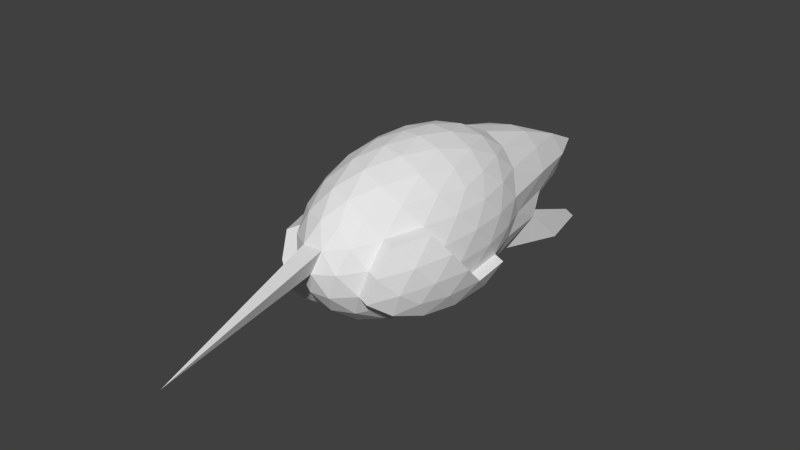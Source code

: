 # Source: CrudeRat.blend  (saved by Blender 2.76.0; exported with 4.5.12 LTS)
import bpy
from mathutils import Matrix  # noqa: F401  (used for matrix-valued properties, if any)

bpy.ops.wm.read_factory_settings(use_empty=True)
scene = bpy.context.scene
scene.name = 'Scene'

# ---- collections
col_collection_1 = bpy.data.collections.new('Collection 1'); scene.collection.children.link(col_collection_1)

# ---- world
world_world = bpy.data.worlds.new('World'); scene.world = world_world
world_world.color = (0.05088, 0.05088, 0.05088)
world_world.use_sun_shadow = False
world_world.sun_shadow_jitter_overblur = 0.0
world_world.cycles.sampling_method = 'MANUAL'
world_world.cycles.sample_map_resolution = 256

# ---- meshes
me_icosphere_002 = bpy.data.meshes.new('Icosphere.002')
me_icosphere_002.from_pydata([(0.8074, -0.02792, -0.006112), (0.3344, -1.252, -0.2473), (0.366, -0.02792, -0.7127), (0.3344, 1.623, -0.2473), (0.2832, 0.7288, 0.5056), (-0.4821, -1.252, 0.1153), (-0.431, -0.7846, -0.6376), (-0.431, 0.7288, -0.6376), (-0.4821, 1.623, 0.1153), (-0.5138, -0.02792, 0.5807), (-0.9551, -0.02792, -0.1259), (0.5175, -1.059, -0.2019), (0.6841, -0.7476, -0.1374), (0.7831, -0.3717, -0.06646), (0.7687, -0.2404, 0.145), (0.654, -0.4727, 0.3052), (0.4744, -0.6653, 0.4323), (0.3416, -1.009, 0.3646), (0.376, -1.192, 0.1634), (0.3703, -1.272, -0.05823), (0.3272, 0.397, 0.576), (0.3459, -0.02792, 0.606), (0.7687, 0.1845, 0.145), (0.654, 0.4168, 0.3052), (0.4744, 0.6095, 0.4323), (0.5441, -0.02792, -0.5939), (0.7026, -0.02792, -0.4109), (0.792, -0.02792, -0.1971), (0.3935, -1.059, -0.4003), (0.3735, -1.046, 0.4841), (0.1353, -0.702, 0.7166), (0.5175, 1.43, -0.2019), (0.6841, 0.6917, -0.1374), (0.7831, 0.3159, -0.06646), (0.4113, 0.3159, -0.6616), (0.4246, 0.6917, -0.5527), (0.3935, 1.43, -0.4003), (0.3703, 1.643, -0.05823), (0.376, 1.563, 0.1634), (0.3416, 1.38, 0.3646), (-0.3441, -0.2404, 0.6393), (-0.1225, -0.4727, 0.6501), (0.1034, 0.6095, 0.5971), (-0.1225, 0.4168, 0.6501), (-0.3441, 0.1845, 0.6393), (-0.3032, -1.403, 0.03585), (-0.07389, -1.467, -0.06598), (0.1554, -1.403, -0.1678), (-0.104, -1.192, 0.3766), (-0.3175, -1.272, 0.2473), (-0.2512, -0.6653, -0.7291), (-0.02524, -0.4727, -0.7821), (0.1964, -0.2404, -0.7712), (0.1697, -1.272, -0.3792), (-0.04382, -1.192, -0.5086), (-0.2601, -1.009, -0.5984), (-0.2601, 0.9533, -0.5984), (-0.04382, 1.136, -0.5086), (0.1697, 1.643, -0.3792), (0.1964, 0.1845, -0.7712), (-0.02524, 0.4168, -0.7821), (-0.2512, 0.6095, -0.7291), (-0.3175, 1.643, 0.2473), (-0.104, 1.563, 0.3766), (0.1123, 0.9533, 0.4664), (0.1554, 2.548, -0.1678), (-0.01575, 2.759, -0.06203), (-0.245, 2.262, 0.0398), (-0.5591, -0.3717, 0.5297), (-0.5724, -0.7476, 0.4207), (-0.5413, -1.059, 0.2683), (-0.5181, -1.272, -0.07374), (-0.5237, -1.192, -0.2954), (-0.4893, -1.009, -0.4966), (-0.475, -0.4529, -0.708), (-0.4937, -0.02792, -0.738), (-0.475, 0.397, -0.708), (-0.4893, 0.9533, -0.4966), (-0.5237, 1.563, -0.2954), (-0.5181, 1.643, -0.07374), (-0.5413, 1.003, 0.2683), (-0.5724, 0.6917, 0.4207), (-0.5591, 0.3159, 0.5297), (-0.9309, -0.3717, -0.0655), (-0.8318, -0.7476, 0.005409), (-0.6652, -1.059, 0.06995), (-0.6919, -0.02792, 0.462), (-0.8504, -0.02792, 0.2789), (-0.9397, -0.02792, 0.06517), (-0.9165, -0.2404, -0.2769), (-0.8018, -0.4727, -0.4372), (-0.6221, -0.6653, -0.5643), (-0.9165, 0.1845, -0.2769), (-0.8018, 0.4168, -0.4372), (-0.6221, 0.6095, -0.5643), (-0.9309, 0.3159, -0.0655), (-0.8318, 0.6917, 0.005409), (-0.6652, 1.003, 0.06995), (-0.8806, 0.3504, 0.1529), (-0.7442, 0.3504, 0.3712), (-0.7344, 0.7288, 0.2274), (-0.855, 0.5842, -0.2236), (-0.7089, 0.9626, -0.1491), (-0.6931, 0.8181, -0.3817), (-0.8392, -0.02792, -0.4563), (-0.6773, 0.2059, -0.6144), (-0.6773, -0.2617, -0.6144), (-0.855, -0.6401, -0.2236), (-0.6931, -0.8739, -0.3817), (-0.7089, -1.018, -0.1491), (-0.8806, -0.4063, 0.1529), (-0.7344, -0.7846, 0.2274), (-0.7442, -0.4063, 0.3712), (-0.3615, 0.5842, 0.5664), (-0.1153, 0.8181, 0.5432), (-0.3518, 0.9626, 0.4226), (-0.2523, 2.256, -0.1826), (-0.05808, 2.542, -0.2987), (-0.2946, 1.623, -0.4193), (-0.269, 0.2059, -0.7957), (-0.02273, -0.02792, -0.8189), (-0.269, -0.2617, -0.7957), (-0.2946, -1.252, -0.4193), (-0.05808, -1.397, -0.2987), (-0.3104, -1.397, -0.1866), (-0.3518, -1.018, 0.4226), (-0.3615, -0.6401, 0.5664), (-0.03156, 2.256, 0.1706), (0.1468, 1.623, 0.2873), (0.2208, 2.256, 0.05857), (-0.0325, 0.8181, -0.6751), (0.204, 0.9626, -0.5545), (0.2138, 0.5842, -0.6983), (0.3591, -0.4896, 0.6955), (0.3151, -0.8213, 0.6251), (0.5063, -0.702, 0.5518), (-0.08969, -1.397, 0.1667), (0.1626, -1.397, 0.05462), (0.1468, -1.252, 0.2873), (-0.125, -0.02792, 0.687), (0.1212, -0.2617, 0.6638), (0.1212, 0.2059, 0.6638), (0.5453, 0.8181, 0.2498), (0.7073, 0.5842, 0.09162), (0.5611, 0.9626, 0.01709), (0.5867, 0.7288, -0.3594), (0.7328, 0.3504, -0.2848), (0.5964, 0.3504, -0.5032), (0.5964, -0.4063, -0.5032), (0.7328, -0.4063, -0.2849), (0.5867, -0.7846, -0.3594), (0.5295, 0.2059, 0.4824), (0.5295, -0.2617, 0.4824), (0.6915, -0.02792, 0.3243), (0.5611, -1.018, 0.01709), (0.7073, -0.6401, 0.09162), (0.5453, -0.8739, 0.2498), (0.1824, -3.213, -0.0431), (0.5796, 2.185, 0.2548), (0.5451, 2.002, 0.456), (0.7489, 1.82, 0.3412), (0.7427, 2.052, -0.4285), (0.6187, 2.052, -0.6269), (0.8119, 1.731, -0.5859), (0.4799, -0.4241, -0.8187), (0.4346, -0.08034, -0.8697), (0.265, -0.2928, -0.9283), (0.6127, -0.08034, -0.7509), (0.4622, -1.112, -0.5573), (0.4933, -0.8, -0.7097), (0.4799, 0.2634, -0.8187), (-0.1825, -0.7177, -0.8861), (0.0434, -0.5251, -0.9391), (0.2384, -1.324, -0.5363), (0.02482, -1.245, -0.6656), (-0.1914, -1.062, -0.7554), (0.03614, -0.9263, -0.8322), (0.2726, -1.071, -0.7115), (0.2824, -0.6925, -0.8553), (0.6651, -0.4587, -0.6602), (0.6553, -0.837, -0.5164), (0.3591, 0.3603, 0.6955), (0.3778, -0.06464, 0.7254), (-0.09064, -0.5094, 0.7696), (0.1442, -1.046, 0.5859), (-0.07206, -1.229, 0.496), (-0.3199, -1.055, 0.542), (-0.08338, -0.9106, 0.6626), (-0.3297, -0.6768, 0.6858), (0.1787, -1.289, 0.4068), (0.1531, -0.2985, 0.7832), (0.5614, 0.1692, 0.6019), (0.5614, -0.2985, 0.6019)], [], [(0, 14, 13), (0, 13, 27), (0, 27, 33), (0, 33, 22), (1, 19, 47), (30, 183, 187), (3, 36, 58), (4, 39, 64), (1, 47, 53), (2, 52, 59), (3, 58, 65), (4, 64, 42), (5, 70, 85), (6, 73, 91), (7, 76, 94), (8, 79, 97), (9, 82, 86), (88, 95, 10), (87, 98, 88), (86, 99, 87), (88, 98, 95), (98, 96, 95), (87, 99, 98), (99, 100, 98), (98, 100, 96), (100, 97, 96), (86, 82, 99), (82, 81, 99), (99, 81, 100), (81, 80, 100), (100, 80, 97), (80, 8, 97), (95, 92, 10), (96, 101, 95), (97, 102, 96), (95, 101, 92), (101, 93, 92), (96, 102, 101), (102, 103, 101), (101, 103, 93), (103, 94, 93), (97, 79, 102), (79, 78, 102), (102, 78, 103), (78, 77, 103), (103, 77, 94), (77, 7, 94), (92, 89, 10), (93, 104, 92), (94, 105, 93), (92, 104, 89), (104, 90, 89), (93, 105, 104), (105, 106, 104), (104, 106, 90), (106, 91, 90), (94, 76, 105), (76, 75, 105), (105, 75, 106), (75, 74, 106), (106, 74, 91), (74, 6, 91), (89, 83, 10), (90, 107, 89), (91, 108, 90), (89, 107, 83), (107, 84, 83), (90, 108, 107), (108, 109, 107), (107, 109, 84), (109, 85, 84), (91, 73, 108), (73, 72, 108), (108, 72, 109), (72, 71, 109), (109, 71, 85), (71, 5, 85), (83, 88, 10), (84, 110, 83), (85, 111, 84), (83, 110, 88), (110, 87, 88), (84, 111, 110), (111, 112, 110), (110, 112, 87), (112, 86, 87), (85, 70, 111), (70, 69, 111), (111, 69, 112), (69, 68, 112), (112, 68, 86), (68, 9, 86), (44, 82, 9), (43, 113, 44), (42, 114, 43), (44, 113, 82), (113, 81, 82), (43, 114, 113), (114, 115, 113), (113, 115, 81), (115, 80, 81), (42, 64, 114), (64, 63, 114), (114, 63, 115), (63, 62, 115), (115, 62, 80), (62, 8, 80), (67, 79, 8), (66, 116, 67), (65, 117, 66), (67, 116, 79), (116, 78, 79), (66, 117, 116), (117, 118, 116), (116, 118, 78), (118, 77, 78), (65, 58, 117), (58, 57, 117), (117, 57, 118), (57, 56, 118), (118, 56, 77), (56, 7, 77), (61, 76, 7), (60, 119, 61), (59, 120, 60), (61, 119, 76), (119, 75, 76), (60, 120, 119), (120, 121, 119), (119, 121, 75), (121, 74, 75), (59, 52, 120), (52, 51, 120), (120, 51, 121), (51, 50, 121), (121, 50, 74), (50, 6, 74), (55, 73, 6), (54, 122, 55), (53, 123, 54), (55, 122, 73), (122, 72, 73), (54, 123, 122), (123, 124, 122), (122, 124, 72), (124, 71, 72), (53, 47, 123), (47, 46, 123), (123, 46, 124), (124, 45, 71), (45, 5, 71), (49, 70, 5), (48, 125, 49), (49, 125, 70), (125, 69, 70), (125, 126, 69), (126, 68, 69), (126, 125, 186, 188), (41, 40, 126), (126, 40, 68), (40, 9, 68), (62, 67, 8), (63, 127, 62), (64, 128, 63), (62, 127, 67), (127, 66, 67), (63, 128, 127), (128, 129, 127), (127, 129, 66), (129, 65, 66), (64, 39, 128), (39, 38, 128), (128, 38, 129), (38, 37, 129), (129, 37, 65), (37, 3, 65), (56, 61, 7), (57, 130, 56), (58, 131, 57), (56, 130, 61), (130, 60, 61), (57, 131, 130), (131, 132, 130), (130, 132, 60), (132, 59, 60), (58, 36, 131), (36, 35, 131), (131, 35, 132), (35, 34, 132), (132, 34, 59), (34, 2, 59), (50, 55, 6), (184, 30, 187), (187, 188, 186), (185, 187, 186), (184, 187, 185), (134, 30, 184), (134, 133, 30), (134, 135, 133), (2, 34, 170, 165), (28, 53, 173, 168), (55, 50, 171, 175), (51, 52, 166, 172), (54, 55, 175, 174), (50, 51, 172, 171), (28, 1, 53), (45, 49, 5), (46, 136, 45), (47, 137, 46), (45, 136, 49), (136, 48, 49), (46, 137, 136), (137, 138, 136), (136, 138, 48), (17, 16, 135, 29), (47, 19, 137), (19, 18, 137), (137, 18, 138), (18, 17, 138), (138, 17, 29, 189), (140, 41, 183, 190), (40, 44, 9), (41, 139, 40), (20, 21, 182, 181), (40, 139, 44), (139, 43, 44), (41, 140, 139), (140, 141, 139), (139, 141, 43), (141, 42, 43), (21, 140, 190, 182), (125, 48, 185, 186), (140, 21, 141), (21, 20, 141), (141, 20, 42), (20, 4, 42), (24, 39, 4), (23, 142, 24), (22, 143, 23), (24, 142, 39), (36, 31, 161, 162), (23, 143, 142), (143, 144, 142), (142, 144, 38), (144, 37, 38), (22, 33, 143), (33, 32, 143), (143, 32, 144), (32, 31, 144), (144, 31, 37), (31, 3, 37), (31, 36, 3), (32, 145, 31), (33, 146, 32), (39, 142, 160, 159), (145, 35, 36), (32, 146, 145), (146, 147, 145), (145, 147, 35), (147, 34, 35), (33, 27, 146), (27, 26, 146), (146, 26, 147), (26, 25, 147), (147, 25, 34), (53, 54, 174, 173), (148, 150, 180, 179), (26, 148, 25), (27, 149, 26), (150, 28, 168, 180), (52, 2, 165, 166), (26, 149, 148), (149, 150, 148), (25, 148, 179, 167), (34, 25, 167, 170), (27, 13, 149), (13, 12, 149), (149, 12, 150), (12, 11, 150), (150, 11, 28), (11, 1, 28), (20, 24, 4), (16, 152, 192, 135), (151, 20, 181, 191), (20, 151, 24), (151, 23, 24), (48, 138, 189, 185), (152, 153, 151), (151, 153, 23), (153, 22, 23), (41, 126, 188, 183), (16, 15, 152), (152, 15, 153), (15, 14, 153), (153, 14, 22), (14, 0, 22), (11, 19, 1), (12, 154, 11), (13, 155, 12), (11, 154, 19), (154, 18, 19), (12, 155, 154), (155, 156, 154), (154, 156, 18), (156, 17, 18), (13, 14, 155), (14, 15, 155), (155, 15, 156), (15, 16, 156), (156, 16, 17), (152, 151, 191, 192), (45, 124, 157), (124, 46, 157), (46, 45, 157), (160, 158, 159), (161, 163, 162), (145, 36, 162, 163), (142, 38, 158, 160), (38, 39, 159, 158), (31, 145, 163, 161), (165, 164, 166), (172, 176, 171), (166, 178, 172), (171, 176, 175), (176, 174, 175), (172, 178, 176), (178, 177, 176), (176, 177, 174), (177, 173, 174), (166, 164, 178), (164, 169, 178), (178, 169, 177), (169, 168, 177), (177, 168, 173), (167, 165, 170), (167, 164, 165), (167, 179, 164), (179, 169, 164), (179, 180, 169), (180, 168, 169), (187, 183, 188), (189, 184, 185), (189, 29, 184), (29, 134, 184), (30, 190, 183), (30, 133, 190), (133, 182, 190), (182, 191, 181), (133, 192, 182), (182, 192, 191), (133, 135, 192), (135, 134, 29)])
me_icosphere_002.use_remesh_preserve_volume = False
me_icosphere_002.use_remesh_preserve_attributes = False
me_icosphere_002.use_mirror_vertex_groups = False
me_icosphere_002.update()

# ---- objects
ob_cruderat = bpy.data.objects.new('CrudeRat', me_icosphere_002)

# ---- transforms, parenting, visibility, modifiers, constraints
ob_cruderat.location = (-0.004902, -0.07089, -0.0492)
ob_cruderat.rotation_euler = (0.0, 1.483, 0.0)
ob_cruderat.lineart.crease_threshold = 0.0

# ---- collection membership
col_collection_1.objects.link(ob_cruderat)

# ---- scene / render settings (as saved in the file)
scene.frame_start = 1; scene.frame_end = 250; scene.frame_set(1)
scene.render.engine = 'BLENDER_EEVEE_NEXT'
scene.render.resolution_percentage = 50
scene.render.dither_intensity = 0.0
scene.cycles.use_denoising = False
scene.cycles.samples = 10
scene.cycles.sampling_pattern = 'TABULATED_SOBOL'
scene.cycles.light_sampling_threshold = 0.0
scene.cycles.use_adaptive_sampling = False
scene.cycles.use_light_tree = False
scene.cycles.blur_glossy = 0.0
scene.cycles.pixel_filter_type = 'GAUSSIAN'
scene.cycles.sample_clamp_indirect = 0.0
scene.view_settings.view_transform = 'Standard'
bpy.context.view_layer.update()

# ---- added for rendering (the .blend has no active camera and no usable light): camera, sun
cam_auto = bpy.data.cameras.new('AutoCamera')
cam_auto.lens = 50.0
cam_auto.sensor_width = 36.0
cam_auto.clip_end = 1000.0
ob_auto_camera = bpy.data.objects.new('AutoCamera', cam_auto)
scene.collection.objects.link(ob_auto_camera)
ob_auto_camera.location = (5.96562, -7.56295, 4.85888)
ob_auto_camera.rotation_euler = (1.09748, -7.21219e-08, 0.694738)
scene.camera = ob_auto_camera
light_auto_sun = bpy.data.lights.new('AutoSun', 'SUN')
light_auto_sun.energy = 3.0
light_auto_sun.angle = 0.0523599
ob_auto_sun = bpy.data.objects.new('AutoSun', light_auto_sun)
scene.collection.objects.link(ob_auto_sun)
ob_auto_sun.rotation_euler = (0.872665, 0.174533, 0.523599)
bpy.context.view_layer.update()
